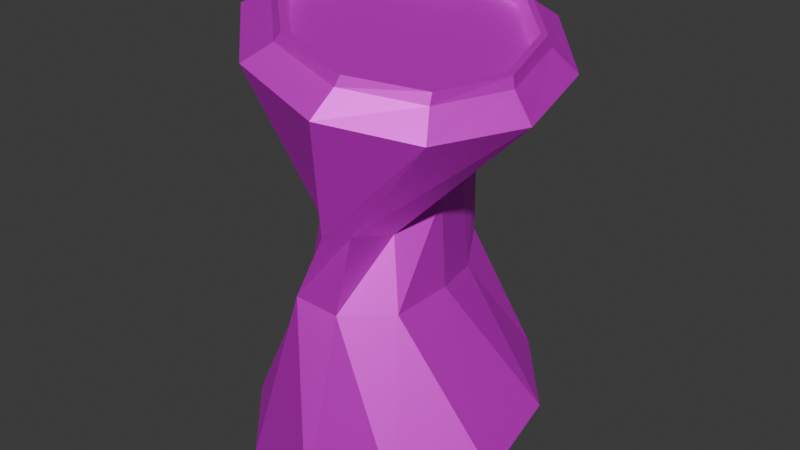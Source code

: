 # Source: crumpledcan.blend  (saved by Blender 4.1.24; exported with 4.5.12 LTS)
import bpy
from mathutils import Matrix  # noqa: F401  (used for matrix-valued properties, if any)

bpy.ops.wm.read_factory_settings(use_empty=True)
scene = bpy.context.scene
scene.name = 'Scene'

# ---- collections
col_collection = bpy.data.collections.new('Collection'); scene.collection.children.link(col_collection)

# ---- images (referenced by path relative to the original .blend; pixels are not part of the script)
import os
ASSET_DIR = os.environ.get("B2B_ASSET_DIR", "")  # directory of the original .blend (textures are referenced by path, not embedded)
HERE = os.path.dirname(os.path.abspath(__file__))  # packed textures are extracted next to this script under _unpacked/

def load_image(name, relpath, width, height, colorspace="sRGB"):
    """Load a texture the original file referenced (path relative to the .blend, or extracted next to this script)."""
    p = next((c for c in (os.path.join(HERE, relpath), os.path.join(ASSET_DIR, relpath)) if relpath and os.path.exists(c)), "")
    if p:
        img = bpy.data.images.load(p, check_existing=True)
        img.name = name
    else:  # same state as the original file: an image datablock whose file is absent (Cycles renders it pink)
        img = bpy.data.images.new(name, width, height)
        img.source = "FILE"
        img.filepath = "//" + (relpath or name)
    img.colorspace_settings.name = colorspace
    return img
img_cylinder_base_color = load_image('Cylinder Base Color', 'canCrumpled Base Color.png', 1024, 1024, 'sRGB')

# ---- materials (node trees are filled in below, after node groups)
mat_material_001 = bpy.data.materials.new('Material.001')
mat_material_001.use_transparent_shadow = False

# ---- material node trees
mat_material_001.use_nodes = True; mat_material_001.node_tree.nodes.clear()
_N = mat_material_001.node_tree.nodes; _L = mat_material_001.node_tree.links
n0 = _N.new('ShaderNodeBsdfPrincipled'); n0.name = 'Principled BSDF'; n0.location = (10, 300)
n0.inputs[1].default_value = 0.6614
n0.inputs[2].default_value = 0.5276
n1 = _N.new('ShaderNodeOutputMaterial'); n1.name = 'Material Output'; n1.location = (300, 300)
n2 = _N.new('ShaderNodeTexImage'); n2.name = 'Image Texture'; n2.location = (-280, 280)
n2.image = img_cylinder_base_color
_L.new(n0.outputs[0], n1.inputs[0])
_L.new(n2.outputs[0], n0.inputs[0])
n1.is_active_output = True

# ---- world
world_world = bpy.data.worlds.new('World'); scene.world = world_world
world_world.use_nodes = True; world_world.node_tree.nodes.clear()
_N = world_world.node_tree.nodes; _L = world_world.node_tree.links
n0 = _N.new('ShaderNodeOutputWorld'); n0.name = 'World Output'; n0.location = (300, 300)
n1 = _N.new('ShaderNodeBackground'); n1.name = 'Background'; n1.location = (10, 300)
n1.inputs[0].default_value = (0.05088, 0.05088, 0.05088, 1.0)
_L.new(n1.outputs[0], n0.inputs[0])
n0.is_active_output = True
world_world.color = (0.05088, 0.05088, 0.05088)
world_world.use_sun_shadow = False
world_world.sun_shadow_jitter_overblur = 0.0

# ---- meshes
me_cylinder = bpy.data.meshes.new('Cylinder')
me_cylinder.from_pydata([(-0.1257, 0.9882, 0.6472), (-0.1286, 0.6456, 1.362), (0.4752, 0.8436, 0.641), (0.08278, 0.7119, 1.429), (0.8784, 0.3863, 0.5395), (0.2482, 0.4203, 1.334), (0.9299, -0.209, 0.3816), (0.3361, 0.06572, 1.365), (0.6101, -0.7149, 0.2275), (0.3077, -0.3526, 1.346), (0.04115, -0.9382, 0.1361), (0.06321, -0.6329, 1.377), (-0.5597, -0.7936, 0.1424), (-0.1776, -0.7129, 1.457), (-0.9629, -0.3364, 0.2438), (-0.3415, -0.4208, 1.422), (-1.014, 0.2589, 0.4017), (-0.3263, -0.08151, 1.464), (-0.6947, 0.7648, 0.5558), (-0.3284, 0.3164, 1.354), (0.04029, 0.7644, 1.96), (-0.1059, 0.6163, 1.999), (0.1827, 0.434, 1.921), (0.2606, 0.1144, 1.944), (0.1654, -0.2202, 1.788), (0.1894, -0.6257, 1.938), (0.06778, -0.7353, 1.936), (-0.1221, -0.545, 1.952), (-0.3124, -0.1482, 1.962), (-0.2982, 0.3301, 1.96), (-0.1238, 1.044, 3.074), (-0.6587, 0.7497, 3.169), (0.4674, 0.9673, 2.911), (0.889, 0.548, 2.743), (0.9801, -0.05335, 2.633), (0.7058, -0.6071, 2.624), (0.1709, -0.9017, 2.719), (-0.4203, -0.8247, 2.882), (-0.8419, -0.4054, 3.05), (-0.933, 0.1959, 3.16), (-0.08822, 0.8442, 3.166), (-0.5187, 0.5913, 3.24), (0.3966, 0.7953, 3.034), (0.7506, 0.4633, 2.895), (0.8386, -0.02493, 2.803), (0.6269, -0.483, 2.791), (0.1965, -0.7359, 2.866), (-0.2883, -0.687, 2.997), (-0.6423, -0.355, 3.136), (-0.7303, 0.1333, 3.228), (-0.069, 0.7574, 3.215), (-0.4551, 0.523, 3.281), (0.3703, 0.7198, 3.097), (0.6949, 0.4245, 2.972), (0.7808, -0.01557, 2.886), (0.5953, -0.4324, 2.874), (0.2091, -0.6668, 2.94), (-0.2301, -0.6292, 3.058), (-0.5547, -0.334, 3.184), (-0.6407, 0.1061, 3.269), (-0.07718, 0.7992, 3.224), (-0.486, 0.5511, 3.293), (0.3879, 0.7594, 3.098), (0.7316, 0.4468, 2.965), (0.8226, -0.01915, 2.875), (0.6262, -0.4605, 2.862), (0.2173, -0.7087, 2.931), (-0.2478, -0.6689, 3.057), (-0.5915, -0.3563, 3.19), (-0.6825, 0.1097, 3.28), (-0.07071, 0.74, 3.125), (-0.4434, 0.5233, 3.19), (0.3477, 0.6958, 3.011), (0.6521, 0.4076, 2.892), (0.7262, -0.01455, 2.812), (0.5417, -0.4093, 2.803), (0.169, -0.626, 2.867), (-0.2495, -0.5818, 2.981), (-0.5538, -0.2936, 3.101), (-0.6279, 0.1285, 3.18), (-0.08823, 0.8672, 0.512), (0.4173, 0.7337, 0.5035), (0.7492, 0.3395, 0.4152), (0.7809, -0.1648, 0.2808), (0.5002, -0.5866, 0.1516), (0.01431, -0.7648, 0.07691), (-0.4912, -0.6313, 0.08536), (-0.8232, -0.2371, 0.1737), (-0.8549, 0.2672, 0.3081), (-0.5741, 0.689, 0.4373)], [], [(0, 1, 3, 2), (2, 3, 5, 4), (4, 5, 7, 6), (6, 7, 9, 8), (8, 9, 11, 10), (10, 11, 13, 12), (12, 13, 15, 14), (14, 15, 17, 16), (5, 3, 20, 22), (16, 17, 19, 18), (18, 19, 1, 0), (2, 4, 82, 81), (21, 29, 39, 31), (1, 19, 29, 21), (19, 17, 28, 29), (17, 15, 27, 28), (15, 13, 26, 27), (13, 11, 25, 26), (11, 9, 24, 25), (9, 7, 23, 24), (3, 1, 21, 20), (7, 5, 22, 23), (37, 36, 46, 47), (27, 26, 36, 37), (24, 23, 33, 34), (20, 21, 31, 30), (28, 27, 37, 38), (25, 24, 34, 35), (22, 20, 30, 32), (29, 28, 38, 39), (26, 25, 35, 36), (23, 22, 32, 33), (45, 44, 64, 65), (34, 33, 43, 44), (30, 31, 41, 40), (38, 37, 47, 48), (35, 34, 44, 45), (32, 30, 40, 42), (39, 38, 48, 49), (36, 35, 45, 46), (33, 32, 42, 43), (31, 39, 49, 41), (54, 53, 73, 74), (42, 40, 60, 62), (49, 48, 68, 69), (46, 45, 65, 66), (43, 42, 62, 63), (41, 49, 69, 61), (47, 46, 66, 67), (44, 43, 63, 64), (40, 41, 61, 60), (48, 47, 67, 68), (51, 50, 60, 61), (50, 52, 62, 60), (52, 53, 63, 62), (53, 54, 64, 63), (54, 55, 65, 64), (55, 56, 66, 65), (56, 57, 67, 66), (57, 58, 68, 67), (58, 59, 69, 68), (59, 51, 61, 69), (70, 71, 79, 78, 77, 76, 75, 74, 73, 72), (50, 51, 71, 70), (58, 57, 77, 78), (55, 54, 74, 75), (52, 50, 70, 72), (59, 58, 78, 79), (56, 55, 75, 76), (53, 52, 72, 73), (51, 59, 79, 71), (57, 56, 76, 77), (80, 81, 82, 83, 84, 85, 86, 87, 88, 89), (18, 0, 80, 89), (16, 18, 89, 88), (14, 16, 88, 87), (12, 14, 87, 86), (10, 12, 86, 85), (8, 10, 85, 84), (6, 8, 84, 83), (0, 2, 81, 80), (4, 6, 83, 82)])
_uv = me_cylinder.uv_layers.new(name='UVMap')
_uv.uv.foreach_set('vector', [0.4895, 0.4622, 0.4671, 0.3323, 0.5036, 0.3246, 0.5514, 0.4672, 0.005157, 0.752, 0.01804, 0.6004, 0.07178, 0.6223, 0.09236, 0.7861, 0.09236, 0.7861, 0.07178, 0.6223, 0.1345, 0.619, 0.196, 0.8099, 0.196, 0.8099, 0.1345, 0.619, 0.2058, 0.6172, 0.2766, 0.8143, 0.005157, 0.4804, 0.07908, 0.2934, 0.11, 0.2862, 0.09195, 0.4968, 0.09195, 0.4968, 0.11, 0.2862, 0.1482, 0.2727, 0.1989, 0.5009, 0.1989, 0.5009, 0.1482, 0.2727, 0.1867, 0.2831, 0.285, 0.4911, 0.635, 0.7653, 0.6809, 0.5849, 0.7394, 0.5882, 0.7412, 0.7776, 0.07178, 0.6223, 0.01804, 0.6004, 0.007074, 0.5112, 0.06691, 0.5224, 0.7412, 0.7776, 0.7394, 0.5882, 0.8003, 0.6061, 0.8346, 0.7296, 0.3883, 0.4665, 0.4041, 0.3243, 0.4671, 0.3323, 0.4895, 0.4622, 0.6247, 0.7041, 0.5618, 0.7907, 0.5434, 0.771, 0.5982, 0.699, 0.4814, 0.2228, 0.4235, 0.2211, 0.3532, 0.005157, 0.451, 0.01871, 0.4671, 0.3323, 0.4041, 0.3243, 0.4235, 0.2211, 0.4814, 0.2228, 0.4041, 0.3243, 0.3625, 0.297, 0.3682, 0.2102, 0.4235, 0.2211, 0.7394, 0.5882, 0.6809, 0.5849, 0.6869, 0.5109, 0.7522, 0.5501, 0.6809, 0.5849, 0.635, 0.5494, 0.6556, 0.4775, 0.6869, 0.5109, 0.1482, 0.2727, 0.11, 0.2862, 0.09357, 0.1887, 0.1099, 0.1884, 0.2488, 0.5969, 0.2058, 0.6172, 0.1792, 0.5379, 0.2491, 0.5112, 0.2058, 0.6172, 0.1345, 0.619, 0.1234, 0.5201, 0.1792, 0.5379, 0.5036, 0.3246, 0.4671, 0.3323, 0.4814, 0.2228, 0.5161, 0.2344, 0.1345, 0.619, 0.07178, 0.6223, 0.06691, 0.5224, 0.1234, 0.5201, 0.5617, 0.07476, 0.611, 0.005157, 0.642, 0.02378, 0.6, 0.07891, 0.1493, 0.1889, 0.1099, 0.1884, 0.09263, 0.05065, 0.1966, 0.02684, 0.839, 0.2777, 0.8649, 0.2179, 0.994, 0.127, 0.9948, 0.2337, 0.5161, 0.2344, 0.4814, 0.2228, 0.451, 0.01871, 0.5514, 0.04755, 0.1965, 0.193, 0.1493, 0.1889, 0.1966, 0.02684, 0.285, 0.005157, 0.8366, 0.339, 0.839, 0.2777, 0.9948, 0.2337, 0.9357, 0.319, 0.8582, 0.164, 0.8416, 0.104, 0.8366, 0.005157, 0.9335, 0.03972, 0.4235, 0.2211, 0.3682, 0.2102, 0.2954, 0.01208, 0.3532, 0.005157, 0.1099, 0.1884, 0.09357, 0.1887, 0.01276, 0.06751, 0.09263, 0.05065, 0.8649, 0.2179, 0.8582, 0.164, 0.9335, 0.03972, 0.994, 0.127, 0.9059, 0.7649, 0.8795, 0.6941, 0.8918, 0.6904, 0.9165, 0.7588, 0.8464, 0.7086, 0.8449, 0.6016, 0.8795, 0.6068, 0.8795, 0.6941, 0.7906, 0.3012, 0.707, 0.3142, 0.7144, 0.277, 0.7834, 0.2686, 0.5656, 0.1743, 0.5617, 0.07476, 0.6, 0.07891, 0.6011, 0.1597, 0.8799, 0.7934, 0.8464, 0.7086, 0.8795, 0.6941, 0.9059, 0.7649, 0.8758, 0.5133, 0.9275, 0.4775, 0.9484, 0.5091, 0.9059, 0.5361, 0.6211, 0.2658, 0.5656, 0.1743, 0.6011, 0.1597, 0.6448, 0.2354, 0.9325, 0.8236, 0.8799, 0.7934, 0.9059, 0.7649, 0.9484, 0.7919, 0.8449, 0.6016, 0.8758, 0.5133, 0.9059, 0.5361, 0.8795, 0.6068, 0.707, 0.3142, 0.6211, 0.2658, 0.6448, 0.2354, 0.7144, 0.277, 0.7815, 0.06327, 0.8203, 0.1321, 0.807, 0.1351, 0.769, 0.06992, 0.6838, 0.9365, 0.6905, 0.8759, 0.6998, 0.87, 0.6937, 0.929, 0.6448, 0.2354, 0.6011, 0.1597, 0.6115, 0.1537, 0.6525, 0.2266, 0.7221, 0.8748, 0.7215, 0.9399, 0.7102, 0.9358, 0.7108, 0.8743, 0.8795, 0.6068, 0.9059, 0.5361, 0.9181, 0.5398, 0.8924, 0.6067, 0.7144, 0.277, 0.6448, 0.2354, 0.6525, 0.2266, 0.7189, 0.2674, 0.7214, 0.7879, 0.7221, 0.8748, 0.7108, 0.8743, 0.7102, 0.7912, 0.8795, 0.6941, 0.8795, 0.6068, 0.8924, 0.6067, 0.8918, 0.6904, 0.6905, 0.8759, 0.6838, 0.7903, 0.6932, 0.7879, 0.6998, 0.87, 0.6011, 0.1597, 0.6, 0.07891, 0.6115, 0.07654, 0.6115, 0.1537, 0.7189, 0.2605, 0.7815, 0.254, 0.7852, 0.2606, 0.7189, 0.2674, 0.7815, 0.254, 0.8203, 0.205, 0.8262, 0.2087, 0.7852, 0.2606, 0.8203, 0.205, 0.8203, 0.1321, 0.8262, 0.1315, 0.8262, 0.2087, 0.8203, 0.1321, 0.7815, 0.06327, 0.7852, 0.05861, 0.8262, 0.1315, 0.7815, 0.06327, 0.7189, 0.02471, 0.7189, 0.01777, 0.7852, 0.05861, 0.7189, 0.02471, 0.6562, 0.03118, 0.6525, 0.02462, 0.7189, 0.01777, 0.6562, 0.03118, 0.6175, 0.08021, 0.6115, 0.07654, 0.6525, 0.02462, 0.6175, 0.08021, 0.6175, 0.1531, 0.6115, 0.1537, 0.6115, 0.07654, 0.6175, 0.1531, 0.6562, 0.2219, 0.6525, 0.2266, 0.6115, 0.1537, 0.6562, 0.2219, 0.7189, 0.2605, 0.7189, 0.2674, 0.6525, 0.2266, 0.7722, 0.2529, 0.7127, 0.2604, 0.6525, 0.2248, 0.6145, 0.1596, 0.6133, 0.08968, 0.6493, 0.04183, 0.7088, 0.03428, 0.769, 0.06992, 0.807, 0.1351, 0.8082, 0.205, 0.9588, 0.5355, 0.9599, 0.4775, 0.9746, 0.4836, 0.9736, 0.54, 0.6727, 0.9316, 0.6483, 0.9948, 0.635, 0.9887, 0.6577, 0.9275, 0.7189, 0.02471, 0.7815, 0.06327, 0.769, 0.06992, 0.7088, 0.03428, 0.9588, 0.614, 0.9588, 0.5355, 0.9736, 0.54, 0.9736, 0.6151, 0.6735, 0.8526, 0.6727, 0.9316, 0.6577, 0.9275, 0.6577, 0.852, 0.5746, 0.3802, 0.5805, 0.4578, 0.5671, 0.4562, 0.5617, 0.3824, 0.9598, 0.6829, 0.9588, 0.614, 0.9736, 0.6151, 0.9746, 0.6802, 0.6503, 0.7879, 0.6735, 0.8526, 0.6577, 0.852, 0.635, 0.7911, 0.5805, 0.3245, 0.5746, 0.3802, 0.5617, 0.3824, 0.5678, 0.3303, 0.6003, 0.6085, 0.5982, 0.699, 0.5434, 0.771, 0.4567, 0.797, 0.3712, 0.7671, 0.3197, 0.6927, 0.3218, 0.6022, 0.3767, 0.5302, 0.4634, 0.5042, 0.5488, 0.5341, 0.5618, 0.5105, 0.6247, 0.5971, 0.6003, 0.6085, 0.5488, 0.5341, 0.46, 0.4775, 0.5618, 0.5105, 0.5488, 0.5341, 0.4634, 0.5042, 0.3582, 0.5105, 0.46, 0.4775, 0.4634, 0.5042, 0.3767, 0.5302, 0.2954, 0.5971, 0.3582, 0.5105, 0.3767, 0.5302, 0.3218, 0.6022, 0.2954, 0.7041, 0.2954, 0.5971, 0.3218, 0.6022, 0.3197, 0.6927, 0.3582, 0.7907, 0.2954, 0.7041, 0.3197, 0.6927, 0.3712, 0.7671, 0.46, 0.8237, 0.3582, 0.7907, 0.3712, 0.7671, 0.4567, 0.797, 0.6247, 0.5971, 0.6247, 0.7041, 0.5982, 0.699, 0.6003, 0.6085, 0.5618, 0.7907, 0.46, 0.8237, 0.4567, 0.797, 0.5434, 0.771])
me_cylinder.materials.append(mat_material_001)
me_cylinder.update()

# ---- objects
ob_cylinder = bpy.data.objects.new('Cylinder', me_cylinder)

# ---- transforms, parenting, visibility, modifiers, constraints
ob_cylinder.location = (0.0, 0.0, 0.0)

# ---- collection membership
col_collection.objects.link(ob_cylinder)

# ---- scene / render settings (as saved in the file)
scene.frame_start = 1; scene.frame_end = 250; scene.frame_set(1)
scene.render.engine = 'BLENDER_EEVEE_NEXT'
scene.cycles.sampling_pattern = 'TABULATED_SOBOL'
scene.eevee.ray_tracing_options.trace_max_roughness = 0.0
bpy.context.view_layer.update()

# ---- added for rendering (the .blend has no active camera and no usable light): camera, sun
cam_auto = bpy.data.cameras.new('AutoCamera')
cam_auto.lens = 50.0
cam_auto.sensor_width = 36.0
cam_auto.clip_end = 1000.0
ob_auto_camera = bpy.data.objects.new('AutoCamera', cam_auto)
scene.collection.objects.link(ob_auto_camera)
ob_auto_camera.location = (3.93557, -4.69027, 4.84714)
ob_auto_camera.rotation_euler = (1.09748, -7.21219e-08, 0.694738)
scene.camera = ob_auto_camera
light_auto_sun = bpy.data.lights.new('AutoSun', 'SUN')
light_auto_sun.energy = 3.0
light_auto_sun.angle = 0.0523599
ob_auto_sun = bpy.data.objects.new('AutoSun', light_auto_sun)
scene.collection.objects.link(ob_auto_sun)
ob_auto_sun.rotation_euler = (0.872665, 0.174533, 0.523599)
bpy.context.view_layer.update()
